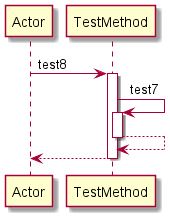

The diagram above was rendered by PlantUML. Its source (embedded in the PNG):
@startuml 
participant Actor 
Actor -> TestMethod: test8
activate TestMethod
TestMethod -> TestMethod: test7
activate TestMethod
TestMethod-->TestMethod
deactivate TestMethod
return 
@enduml